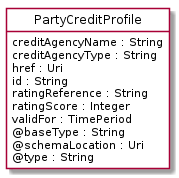

The diagram above was rendered by PlantUML. Its source (embedded in the PNG):
@startuml
hide circle
hide methods
hide stereotype
show <<Enumeration>> stereotype
skinparam class {
   BackgroundColor<<Enumeration>> #E6F5F7
   BackgroundColor<<Ref>> #FFFFE0
   BackgroundColor<<Pivot>> #FFFFFFF
   BackgroundColor<<SimpleType>> #E2F0DA
   BackgroundColor #FCF2E3
}

class PartyCreditProfile <<Pivot>> {
    creditAgencyName : String
    creditAgencyType : String
    href : Uri
    id : String
    ratingReference : String
    ratingScore : Integer
    validFor : TimePeriod
    @baseType : String
    @schemaLocation : Uri
    @type : String
}


@enduml